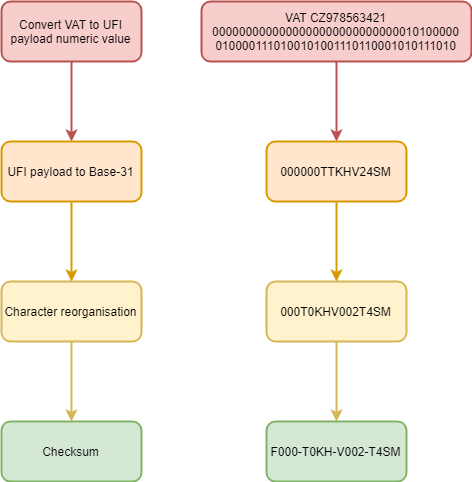

The diagram above was exported from draw.io. Its source (the exported page's mxGraphModel, read from the mxfile embedded in the PNG):
<mxGraphModel dx="1058" dy="928" grid="1" gridSize="10" guides="1" tooltips="1" connect="1" arrows="1" fold="1" page="1" pageScale="1" pageWidth="827" pageHeight="1169" math="0" shadow="0">
  <root>
    <mxCell id="0" />
    <mxCell id="1" parent="0" />
    <mxCell id="ZMZ8uLHUEqEbJABNIncP-5" style="edgeStyle=orthogonalEdgeStyle;rounded=0;orthogonalLoop=1;jettySize=auto;html=1;exitX=0.5;exitY=1;exitDx=0;exitDy=0;entryX=0.5;entryY=0;entryDx=0;entryDy=0;strokeWidth=2;fillColor=#f8cecc;strokeColor=#b85450;" edge="1" parent="1" source="ZMZ8uLHUEqEbJABNIncP-1" target="ZMZ8uLHUEqEbJABNIncP-2">
      <mxGeometry relative="1" as="geometry" />
    </mxCell>
    <mxCell id="ZMZ8uLHUEqEbJABNIncP-1" value="Convert VAT to UFI payload numeric value" style="rounded=1;whiteSpace=wrap;html=1;strokeWidth=2;fillColor=#f8cecc;strokeColor=#b85450;" vertex="1" parent="1">
      <mxGeometry x="80" y="180" width="140" height="60" as="geometry" />
    </mxCell>
    <mxCell id="ZMZ8uLHUEqEbJABNIncP-6" style="edgeStyle=orthogonalEdgeStyle;rounded=0;orthogonalLoop=1;jettySize=auto;html=1;exitX=0.5;exitY=1;exitDx=0;exitDy=0;strokeWidth=2;fillColor=#ffe6cc;strokeColor=#d79b00;" edge="1" parent="1" source="ZMZ8uLHUEqEbJABNIncP-2" target="ZMZ8uLHUEqEbJABNIncP-3">
      <mxGeometry relative="1" as="geometry" />
    </mxCell>
    <mxCell id="ZMZ8uLHUEqEbJABNIncP-2" value="UFI payload to Base-31" style="rounded=1;whiteSpace=wrap;html=1;strokeWidth=2;fillColor=#ffe6cc;strokeColor=#d79b00;" vertex="1" parent="1">
      <mxGeometry x="80" y="320" width="140" height="60" as="geometry" />
    </mxCell>
    <mxCell id="ZMZ8uLHUEqEbJABNIncP-7" style="edgeStyle=orthogonalEdgeStyle;rounded=0;orthogonalLoop=1;jettySize=auto;html=1;exitX=0.5;exitY=1;exitDx=0;exitDy=0;entryX=0.5;entryY=0;entryDx=0;entryDy=0;strokeWidth=2;fillColor=#fff2cc;strokeColor=#d6b656;" edge="1" parent="1" source="ZMZ8uLHUEqEbJABNIncP-3" target="ZMZ8uLHUEqEbJABNIncP-4">
      <mxGeometry relative="1" as="geometry" />
    </mxCell>
    <mxCell id="ZMZ8uLHUEqEbJABNIncP-3" value="Character reorganisation" style="rounded=1;whiteSpace=wrap;html=1;strokeWidth=2;fillColor=#fff2cc;strokeColor=#d6b656;" vertex="1" parent="1">
      <mxGeometry x="80" y="460" width="140" height="60" as="geometry" />
    </mxCell>
    <mxCell id="ZMZ8uLHUEqEbJABNIncP-4" value="Checksum" style="rounded=1;whiteSpace=wrap;html=1;strokeWidth=2;fillColor=#d5e8d4;strokeColor=#82b366;" vertex="1" parent="1">
      <mxGeometry x="80" y="600" width="140" height="60" as="geometry" />
    </mxCell>
    <mxCell id="ZMZ8uLHUEqEbJABNIncP-8" style="edgeStyle=orthogonalEdgeStyle;rounded=0;orthogonalLoop=1;jettySize=auto;html=1;exitX=0.5;exitY=1;exitDx=0;exitDy=0;entryX=0.5;entryY=0;entryDx=0;entryDy=0;strokeWidth=2;fillColor=#f8cecc;strokeColor=#b85450;" edge="1" parent="1" source="ZMZ8uLHUEqEbJABNIncP-9" target="ZMZ8uLHUEqEbJABNIncP-11">
      <mxGeometry relative="1" as="geometry" />
    </mxCell>
    <mxCell id="ZMZ8uLHUEqEbJABNIncP-9" value="VAT CZ978563421&lt;br&gt;0000000000000000000000000000010100000&lt;br&gt;0100001110100101001110110001010111010&lt;br&gt;" style="rounded=1;whiteSpace=wrap;html=1;strokeWidth=2;fillColor=#f8cecc;strokeColor=#b85450;" vertex="1" parent="1">
      <mxGeometry x="280" y="180" width="270" height="60" as="geometry" />
    </mxCell>
    <mxCell id="ZMZ8uLHUEqEbJABNIncP-10" style="edgeStyle=orthogonalEdgeStyle;rounded=0;orthogonalLoop=1;jettySize=auto;html=1;exitX=0.5;exitY=1;exitDx=0;exitDy=0;strokeWidth=2;fillColor=#ffe6cc;strokeColor=#d79b00;" edge="1" parent="1" source="ZMZ8uLHUEqEbJABNIncP-11" target="ZMZ8uLHUEqEbJABNIncP-13">
      <mxGeometry relative="1" as="geometry" />
    </mxCell>
    <mxCell id="ZMZ8uLHUEqEbJABNIncP-11" value="000000TTKHV24SM" style="rounded=1;whiteSpace=wrap;html=1;strokeWidth=2;fillColor=#ffe6cc;strokeColor=#d79b00;" vertex="1" parent="1">
      <mxGeometry x="345" y="320" width="140" height="60" as="geometry" />
    </mxCell>
    <mxCell id="ZMZ8uLHUEqEbJABNIncP-12" style="edgeStyle=orthogonalEdgeStyle;rounded=0;orthogonalLoop=1;jettySize=auto;html=1;exitX=0.5;exitY=1;exitDx=0;exitDy=0;entryX=0.5;entryY=0;entryDx=0;entryDy=0;strokeWidth=2;fillColor=#fff2cc;strokeColor=#d6b656;" edge="1" parent="1" source="ZMZ8uLHUEqEbJABNIncP-13" target="ZMZ8uLHUEqEbJABNIncP-14">
      <mxGeometry relative="1" as="geometry" />
    </mxCell>
    <mxCell id="ZMZ8uLHUEqEbJABNIncP-13" value="000T0KHV002T4SM" style="rounded=1;whiteSpace=wrap;html=1;strokeWidth=2;fillColor=#fff2cc;strokeColor=#d6b656;" vertex="1" parent="1">
      <mxGeometry x="345" y="460" width="140" height="60" as="geometry" />
    </mxCell>
    <mxCell id="ZMZ8uLHUEqEbJABNIncP-14" value="F000-T0KH-V002-T4SM" style="rounded=1;whiteSpace=wrap;html=1;strokeWidth=2;fillColor=#d5e8d4;strokeColor=#82b366;" vertex="1" parent="1">
      <mxGeometry x="345" y="600" width="140" height="60" as="geometry" />
    </mxCell>
  </root>
</mxGraphModel>